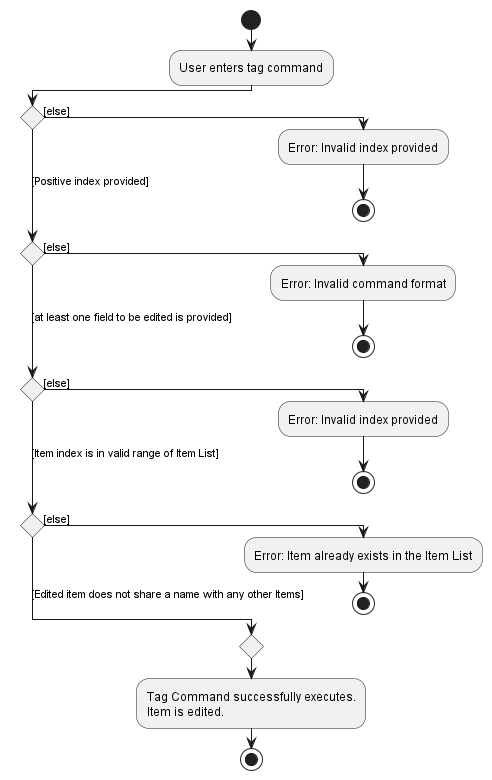

The diagram above was rendered by PlantUML. Its source (embedded in the PNG):
@startuml
!pragma useVerticalIf on
start
:User enters tag command;
if () then ([else])
  :Error: Invalid index provided;
  stop
([Positive index provided]) elseif () then ([else])
  :Error: Invalid command format;
  stop
([at least one field to be edited is provided]) elseif () then ([else])
  :Error: Invalid index provided;
  stop
([Item index is in valid range of Item List])elseif () then ([else])
  :Error: Item already exists in the Item List;
   stop
 else ([Edited item does not share a name with any other Items])
endif
  :Tag Command successfully executes.
Item is edited.;
stop

@enduml